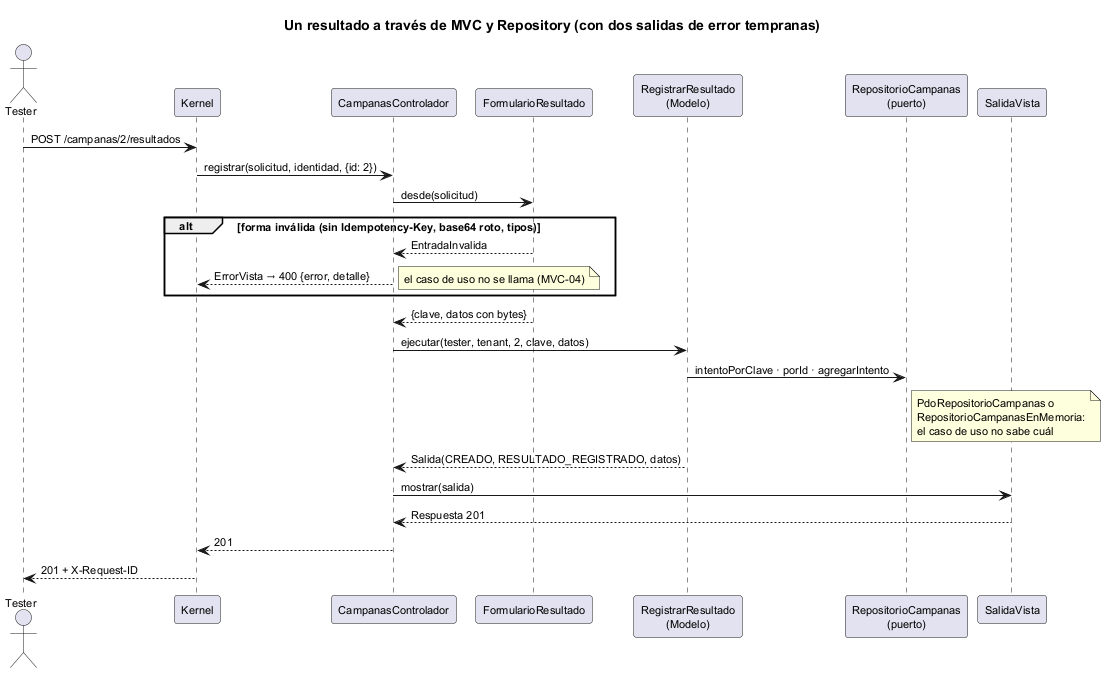

The diagram above was rendered by PlantUML. Its source (embedded in the PNG):
@startuml semana-04-secuencia-mvc
!pragma layout smetana
title Un resultado a través de MVC y Repository (con dos salidas de error tempranas)
skinparam defaultFontSize 11
skinparam sequenceMessageAlign left

actor Tester
participant Kernel as K
participant "CampanasControlador" as C
participant "FormularioResultado" as F
participant "RegistrarResultado\n(Modelo)" as U
participant "RepositorioCampanas\n(puerto)" as R
participant "SalidaVista" as V

Tester -> K : POST /campanas/2/resultados
K -> C : registrar(solicitud, identidad, {id: 2})
C -> F : desde(solicitud)
alt forma inválida (sin Idempotency-Key, base64 roto, tipos)
  F --> C : EntradaInvalida
  C --> K : ErrorVista → 400 {error, detalle}
  note right : el caso de uso no se llama (MVC-04)
end
F --> C : {clave, datos con bytes}
C -> U : ejecutar(tester, tenant, 2, clave, datos)
U -> R : intentoPorClave · porId · agregarIntento
note right of R
  PdoRepositorioCampanas o
  RepositorioCampanasEnMemoria:
  el caso de uso no sabe cuál
end note
U --> C : Salida(CREADO, RESULTADO_REGISTRADO, datos)
C -> V : mostrar(salida)
V --> C : Respuesta 201
C --> K : 201
K --> Tester : 201 + X-Request-ID
@enduml